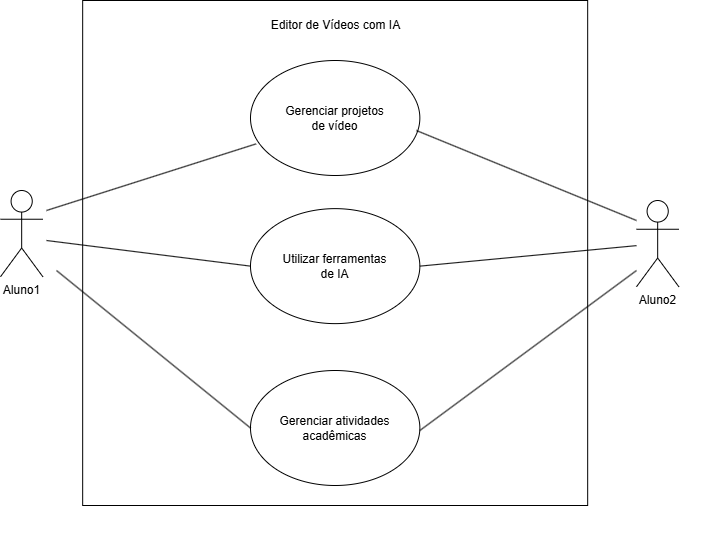

The diagram above was exported from draw.io. Its source (the exported page's mxGraphModel, read from the mxfile embedded in the PNG):
<mxGraphModel dx="2066" dy="783" grid="1" gridSize="10" guides="1" tooltips="1" connect="1" arrows="1" fold="1" page="1" pageScale="1" pageWidth="827" pageHeight="1169" math="0" shadow="0">
  <root>
    <mxCell id="0" />
    <mxCell id="1" parent="0" />
    <mxCell id="qXREw85MqTnQ2bz8qaPN-22" value="" style="group" parent="1" vertex="1" connectable="0">
      <mxGeometry x="64" y="440" width="700" height="500" as="geometry" />
    </mxCell>
    <mxCell id="qXREw85MqTnQ2bz8qaPN-1" value="Aluno1" style="shape=umlActor;verticalLabelPosition=bottom;verticalAlign=top;html=1;outlineConnect=0;" parent="qXREw85MqTnQ2bz8qaPN-22" vertex="1">
      <mxGeometry y="139.995" width="42.33870967741935" height="86.25" as="geometry" />
    </mxCell>
    <mxCell id="qXREw85MqTnQ2bz8qaPN-4" value="Gerenciar projetos&lt;div&gt;de vídeo&lt;/div&gt;" style="ellipse;whiteSpace=wrap;html=1;" parent="qXREw85MqTnQ2bz8qaPN-22" vertex="1">
      <mxGeometry x="249.99645161290323" y="10" width="169.3548387096774" height="115" as="geometry" />
    </mxCell>
    <mxCell id="qXREw85MqTnQ2bz8qaPN-5" value="Utilizar ferramentas&lt;div&gt;de IA&lt;/div&gt;" style="ellipse;whiteSpace=wrap;html=1;" parent="qXREw85MqTnQ2bz8qaPN-22" vertex="1">
      <mxGeometry x="249.99645161290323" y="158.13" width="169.3548387096774" height="115" as="geometry" />
    </mxCell>
    <mxCell id="qXREw85MqTnQ2bz8qaPN-7" value="Gerenciar atividades&lt;div&gt;acadêmicas&lt;/div&gt;" style="ellipse;whiteSpace=wrap;html=1;" parent="qXREw85MqTnQ2bz8qaPN-22" vertex="1">
      <mxGeometry x="249.99645161290323" y="320" width="169.3548387096774" height="115" as="geometry" />
    </mxCell>
    <mxCell id="qXREw85MqTnQ2bz8qaPN-8" value="Aluno2&lt;div&gt;&lt;br&gt;&lt;/div&gt;" style="shape=umlActor;verticalLabelPosition=bottom;verticalAlign=top;html=1;outlineConnect=0;" parent="qXREw85MqTnQ2bz8qaPN-22" vertex="1">
      <mxGeometry x="636.0012903225806" y="150.005" width="42.33870967741935" height="86.25" as="geometry" />
    </mxCell>
    <mxCell id="qXREw85MqTnQ2bz8qaPN-13" value="" style="endArrow=none;html=1;rounded=0;entryX=0.033;entryY=0.725;entryDx=0;entryDy=0;entryPerimeter=0;" parent="qXREw85MqTnQ2bz8qaPN-22" target="qXREw85MqTnQ2bz8qaPN-4" edge="1">
      <mxGeometry width="50" height="50" relative="1" as="geometry">
        <mxPoint x="46" y="160" as="sourcePoint" />
        <mxPoint x="139.71774193548387" y="92" as="targetPoint" />
      </mxGeometry>
    </mxCell>
    <mxCell id="qXREw85MqTnQ2bz8qaPN-14" value="" style="endArrow=none;html=1;rounded=0;entryX=0;entryY=0.5;entryDx=0;entryDy=0;" parent="qXREw85MqTnQ2bz8qaPN-22" target="qXREw85MqTnQ2bz8qaPN-5" edge="1">
      <mxGeometry width="50" height="50" relative="1" as="geometry">
        <mxPoint x="46" y="190" as="sourcePoint" />
        <mxPoint x="196.16935483870967" y="265.9375" as="targetPoint" />
      </mxGeometry>
    </mxCell>
    <mxCell id="qXREw85MqTnQ2bz8qaPN-15" value="" style="endArrow=none;html=1;rounded=0;entryX=0;entryY=0.5;entryDx=0;entryDy=0;" parent="qXREw85MqTnQ2bz8qaPN-22" target="qXREw85MqTnQ2bz8qaPN-7" edge="1">
      <mxGeometry width="50" height="50" relative="1" as="geometry">
        <mxPoint x="56" y="220" as="sourcePoint" />
        <mxPoint x="225.80645161290323" y="401.78125" as="targetPoint" />
      </mxGeometry>
    </mxCell>
    <mxCell id="eL1Zm47Hb-YoVSlu2O0B-2" value="" style="endArrow=none;html=1;rounded=0;exitX=1;exitY=0.5;exitDx=0;exitDy=0;" edge="1" parent="qXREw85MqTnQ2bz8qaPN-22" source="qXREw85MqTnQ2bz8qaPN-5" target="qXREw85MqTnQ2bz8qaPN-8">
      <mxGeometry width="50" height="50" relative="1" as="geometry">
        <mxPoint x="426" y="200" as="sourcePoint" />
        <mxPoint x="376" y="150" as="targetPoint" />
      </mxGeometry>
    </mxCell>
    <mxCell id="eL1Zm47Hb-YoVSlu2O0B-4" value="" style="endArrow=none;html=1;rounded=0;" edge="1" parent="qXREw85MqTnQ2bz8qaPN-22">
      <mxGeometry width="50" height="50" relative="1" as="geometry">
        <mxPoint x="419.35" y="380" as="sourcePoint" />
        <mxPoint x="636" y="220" as="targetPoint" />
      </mxGeometry>
    </mxCell>
    <mxCell id="eL1Zm47Hb-YoVSlu2O0B-7" value="Editor de Vídeos com IA" style="text;html=1;align=center;verticalAlign=middle;resizable=0;points=[];autosize=1;strokeColor=none;fillColor=none;" vertex="1" parent="qXREw85MqTnQ2bz8qaPN-22">
      <mxGeometry x="259.67" y="-40" width="150" height="30" as="geometry" />
    </mxCell>
    <mxCell id="eL1Zm47Hb-YoVSlu2O0B-6" value="" style="whiteSpace=wrap;html=1;aspect=fixed;fillColor=none;" vertex="1" parent="qXREw85MqTnQ2bz8qaPN-22">
      <mxGeometry x="82.16999999999999" y="-50" width="505" height="505" as="geometry" />
    </mxCell>
    <mxCell id="eL1Zm47Hb-YoVSlu2O0B-3" value="" style="endArrow=none;html=1;rounded=0;exitX=0.98;exitY=0.609;exitDx=0;exitDy=0;exitPerimeter=0;" edge="1" parent="1" source="qXREw85MqTnQ2bz8qaPN-4">
      <mxGeometry width="50" height="50" relative="1" as="geometry">
        <mxPoint x="390" y="640" as="sourcePoint" />
        <mxPoint x="700" y="610" as="targetPoint" />
      </mxGeometry>
    </mxCell>
  </root>
</mxGraphModel>